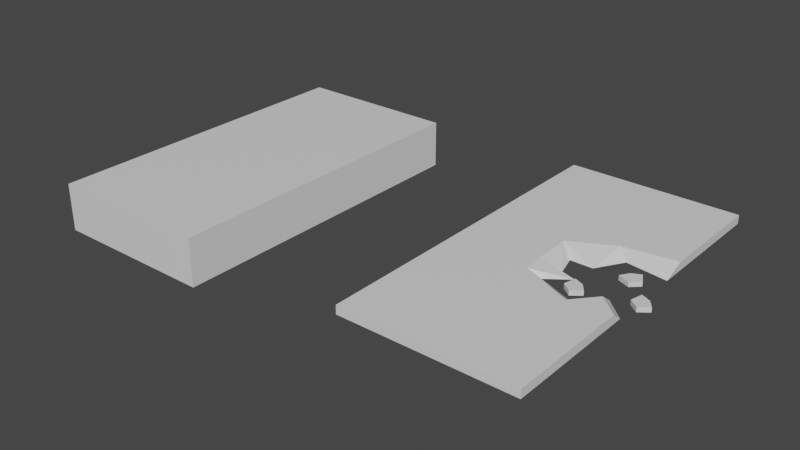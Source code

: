 # Source: stone_paths.blend  (saved by Blender 2.93.20; exported with 4.5.12 LTS)
import bpy
from mathutils import Matrix  # noqa: F401  (used for matrix-valued properties, if any)

bpy.ops.wm.read_factory_settings(use_empty=True)
scene = bpy.context.scene
scene.name = 'Scene'

# ---- collections
col_collection = bpy.data.collections.new('Collection'); scene.collection.children.link(col_collection)

# ---- materials (node trees are filled in below, after node groups)
mat_material = bpy.data.materials.new('Material')
mat_material.alpha_threshold = 0.0
mat_material.use_transparent_shadow = False
mat_material.line_color = (0.0, 0.0, 0.0, 1.0)

# ---- material node trees
mat_material.use_nodes = True; mat_material.node_tree.nodes.clear()
_N = mat_material.node_tree.nodes; _L = mat_material.node_tree.links
n0 = _N.new('ShaderNodeOutputMaterial'); n0.name = 'Material Output'; n0.location = (300, 300)
n1 = _N.new('ShaderNodeBsdfPrincipled'); n1.name = 'Principled BSDF'; n1.location = (10, 300)
n1.distribution = 'GGX'
n1.subsurface_method = 'BURLEY'
n1.inputs[2].default_value = 0.4
n1.inputs[3].default_value = 1.45
n1.inputs[27].default_value = (0.0, 0.0, 0.0, 1.0)
n1.inputs[28].default_value = 1.0
_L.new(n1.outputs[0], n0.inputs[0])
n0.is_active_output = True

# ---- world
world_world = bpy.data.worlds.new('World'); scene.world = world_world
world_world.use_nodes = True; world_world.node_tree.nodes.clear()
_N = world_world.node_tree.nodes; _L = world_world.node_tree.links
n0 = _N.new('ShaderNodeOutputWorld'); n0.name = 'World Output'; n0.location = (300, 300)
n1 = _N.new('ShaderNodeBackground'); n1.name = 'Background'; n1.location = (10, 300)
n1.inputs[0].default_value = (0.05088, 0.05088, 0.05088, 1.0)
_L.new(n1.outputs[0], n0.inputs[0])
n0.is_active_output = True
world_world.color = (0.05088, 0.05088, 0.05088)
world_world.use_sun_shadow = False
world_world.sun_shadow_jitter_overblur = 0.0

# ---- meshes
me_straight_1 = bpy.data.meshes.new('Straight_1')
me_straight_1.from_pydata([(0.5, 1.0, 0.05), (0.5, 1.0, -0.2349), (0.5, -1.0, 0.05), (0.5, -1.0, -0.2349), (-0.5, 1.0, 0.05), (-0.5, 1.0, -0.2349), (-0.5, -1.0, 0.05), (-0.5, -1.0, -0.2349)], [], [(0, 4, 6, 2), (3, 2, 6, 7), (7, 6, 4, 5), (5, 1, 3, 7), (1, 0, 2, 3), (5, 4, 0, 1)])
_uv = me_straight_1.uv_layers.new(name='UVMap')
_uv.uv.foreach_set('vector', [0.4259, 1.667, -0.1575, 1.667, -0.1575, 0.5, 0.4259, 0.5, 0.4259, 0.4708, 0.4259, 0.5, -0.1575, 0.5, -0.1575, 0.4708, -0.1867, 0.5, -0.1575, 0.5, -0.1575, 1.667, -0.1867, 1.667, -0.1575, -0.696, 0.4259, -0.696, 0.4259, 0.4708, -0.1575, 0.4708, 0.4551, 1.667, 0.4259, 1.667, 0.4259, 0.5, 0.4551, 0.5, -0.1575, 1.696, -0.1575, 1.667, 0.4259, 1.667, 0.4259, 1.696])
me_straight_1.materials.append(mat_material)
me_straight_1.use_remesh_preserve_volume = False
me_straight_1.use_remesh_preserve_attributes = False
me_straight_1.use_mirror_vertex_groups = False
me_straight_1.update()
me_straight_broken_1 = bpy.data.meshes.new('Straight_Broken_1')
me_straight_broken_1.from_pydata([(0.5, 1.0, 0.05), (0.5, 1.0, 0.0), (0.5, -1.0, 0.05), (0.5, -1.0, 0.0), (-0.5, 1.0, 0.05), (-0.5, 1.0, 0.0), (-0.5, -1.0, 0.05), (-0.5, -1.0, 0.0), (0.5, 0.2255, 0.0), (0.5, -0.2773, 0.05), (0.1962, 0.3051, 0.05), (0.1668, 0.1049, 0.0), (-0.04895, 0.1732, 0.05), (-0.04219, -0.04453, 0.05), (0.158, -0.04453, 0.0), (-0.033, -0.169, 0.05), (0.2657, -0.3031, 0.05), (0.38, -0.1701, 0.05), (0.403, 0.1619, 0.027), (0.3518, 0.1344, 0.027), (0.3188, 0.08497, 0.027), (0.3866, 0.05566, 0.027), (0.436, 0.1015, 0.027), (0.5, -0.2157, 0.0), (0.2613, 0.2605, 0.0), (0.03709, 0.1049, 0.0), (0.07225, -0.02255, 0.0), (0.5, 0.3507, 0.05), (0.03269, -0.139, 0.0), (0.2657, -0.2357, 0.0), (0.38, -0.1039, 0.0), (0.403, 0.1619, 0.0), (0.3518, 0.1344, 0.0), (0.3188, 0.08497, 0.0), (0.3866, 0.05566, 0.0), (0.436, 0.1015, 0.0), (0.5, 0.3519, 0.0), (0.2685, -0.1469, 0.027), (0.2334, -0.1005, 0.027), (0.1794, -0.07561, 0.027), (0.161, -0.1471, 0.027), (0.2139, -0.1889, 0.027), (0.2685, -0.1469, -1.863e-09), (0.2334, -0.1005, -1.863e-09), (0.1794, -0.07561, -1.863e-09), (0.161, -0.1471, -1.863e-09), (0.2139, -0.1889, -1.863e-09), (0.5817, -0.07864, 0.027), (0.5466, -0.03222, 0.027), (0.4926, -0.007311, 0.027), (0.4742, -0.0788, 0.027), (0.5271, -0.1206, 0.027), (0.5817, -0.07864, -1.863e-09), (0.5466, -0.03222, -1.863e-09), (0.4926, -0.007311, -1.863e-09), (0.4742, -0.0788, -1.863e-09), (0.5271, -0.1206, -1.863e-09)], [], [(0, 4, 6, 2, 9, 17, 16, 15, 13, 12, 10, 27), (3, 2, 6, 7), (7, 6, 4, 5), (10, 11, 24), (1, 0, 27, 36), (5, 4, 0, 1), (23, 9, 2, 3), (22, 18, 19, 20, 21), (13, 14, 26), (17, 9, 23, 30), (14, 15, 28), (11, 12, 25), (15, 16, 29, 28), (12, 13, 26, 25), (8, 10, 24), (16, 17, 30, 29), (35, 34, 33, 32, 31), (21, 34, 35, 22), (19, 32, 33, 20), (22, 35, 31, 18), (20, 33, 34, 21), (18, 31, 32, 19), (7, 5, 1, 36, 8, 24, 11, 25, 26, 14, 28, 29, 30, 23, 3), (13, 15, 14), (27, 10, 8), (10, 12, 11), (36, 27, 8), (41, 37, 38, 39, 40), (46, 45, 44, 43, 42), (40, 45, 46, 41), (38, 43, 44, 39), (41, 46, 42, 37), (39, 44, 45, 40), (37, 42, 43, 38), (51, 47, 48, 49, 50), (56, 55, 54, 53, 52), (50, 55, 56, 51), (48, 53, 54, 49), (51, 56, 52, 47), (49, 54, 55, 50), (47, 52, 53, 48)])
_uv = me_straight_broken_1.uv_layers.new(name='UVMap')
_uv.uv.foreach_set('vector', [0.0762, -0.8873, 0.7613, -0.8873, 0.7613, 0.4829, 0.0762, 0.4829, 0.0762, -0.01226, 0.1584, -0.08567, 0.2367, 0.005451, 0.4413, -0.08643, 0.4476, -0.1717, 0.4523, -0.3208, 0.2844, -0.4112, 0.0762, -0.4424, 0.0762, 0.5171, 0.0762, 0.4829, 0.7613, 0.4829, 0.7613, 0.5171, 0.7621, -0.8873, 0.7963, -0.8873, 0.7963, 0.4829, 0.7621, 0.4829, 0.9748, -0.5549, 0.9748, -0.4121, 0.919, -0.5236, 0.9143, -0.2014, 0.9485, -0.2014, 0.9485, 0.2434, 0.9143, 0.2426, 0.7971, -0.8873, 0.8314, -0.8873, 0.8314, -0.2022, 0.7971, -0.2022, -0.4611, 0.5171, -0.4189, 0.4829, 0.0762, 0.4829, 0.0762, 0.5171, 0.921, -0.6246, 0.9247, -0.5776, 0.885, -0.5741, 0.8476, -0.5901, 0.8755, -0.6323, 0.9123, 0.2087, 0.9123, 0.3501, 0.8916, 0.2931, 0.8677, 0.4379, 0.832, 0.5421, 0.7971, 0.5005, 0.832, 0.3937, 0.9104, -0.009927, 0.9104, 0.1499, 0.8863, 0.09484, 0.9764, -0.7144, 0.9764, -0.5557, 0.944, -0.6317, 0.9685, 0.2442, 0.9685, 0.4685, 0.9143, 0.4496, 0.918, 0.2769, 0.9182, -0.5549, 0.9182, -0.4057, 0.8321, -0.4178, 0.8513, -0.5063, 0.9809, -0.2014, 0.9809, 0.01648, 0.9493, -0.03917, 0.9722, -0.8873, 0.9722, -0.7671, 0.927, -0.7327, 0.9267, -0.8523, 0.9241, -0.6428, 0.8786, -0.6506, 0.8662, -0.6996, 0.9068, -0.7024, 0.9432, -0.686, 0.8755, -0.6323, 0.8786, -0.6506, 0.9241, -0.6428, 0.921, -0.6246, 0.885, -0.5741, 0.8777, -0.5571, 0.8403, -0.5731, 0.8476, -0.5901, 0.921, -0.6246, 0.9394, -0.6261, 0.9432, -0.579, 0.9247, -0.5776, 0.8476, -0.5901, 0.8321, -0.6003, 0.86, -0.6425, 0.8755, -0.6323, 0.9247, -0.5776, 0.9263, -0.5591, 0.8866, -0.5557, 0.885, -0.5741, 0.7613, 0.5171, 0.7613, 1.887, 0.0762, 1.887, 0.0762, 1.443, 0.0762, 1.357, 0.2397, 1.381, 0.3045, 1.274, 0.3933, 1.274, 0.3692, 1.187, 0.3105, 1.172, 0.3963, 1.107, 0.2367, 1.041, 0.1584, 1.131, 0.0762, 1.054, 0.0762, 0.5171, 0.9731, -0.4049, 0.9731, -0.3194, 0.8321, -0.3948, 0.7971, 0.1811, 0.8855, -0.009927, 0.8855, 0.208, 0.9135, -0.2014, 0.9135, -0.01072, 0.7971, -0.1187, 0.8321, -0.3067, 0.8643, -0.3186, 0.8643, -0.2263, 0.9039, -0.801, 0.8575, -0.793, 0.8503, -0.8322, 0.8628, -0.871, 0.9074, -0.8471, 0.9071, -0.7828, 0.9259, -0.7406, 0.8919, -0.7031, 0.8671, -0.7354, 0.8606, -0.7748, 0.9074, -0.8471, 0.9259, -0.8457, 0.9224, -0.7996, 0.9039, -0.801, 0.8503, -0.8322, 0.8327, -0.8379, 0.8452, -0.8766, 0.8628, -0.871, 0.9039, -0.801, 0.9071, -0.7828, 0.8606, -0.7748, 0.8575, -0.793, 0.8628, -0.871, 0.8716, -0.8873, 0.9162, -0.8634, 0.9074, -0.8471, 0.8575, -0.793, 0.8392, -0.7897, 0.8321, -0.8289, 0.8503, -0.8322, 0.8689, 0.295, 0.8224, 0.303, 0.8153, 0.2638, 0.8278, 0.2251, 0.8724, 0.2489, 0.872, 0.3132, 0.8908, 0.3554, 0.8569, 0.3929, 0.8321, 0.3606, 0.8256, 0.3213, 0.8724, 0.2489, 0.8908, 0.2503, 0.8873, 0.2964, 0.8689, 0.295, 0.8153, 0.2638, 0.7977, 0.2581, 0.8102, 0.2194, 0.8278, 0.2251, 0.8689, 0.295, 0.872, 0.3132, 0.8256, 0.3213, 0.8224, 0.303, 0.8278, 0.2251, 0.8365, 0.2087, 0.8811, 0.2326, 0.8724, 0.2489, 0.8224, 0.303, 0.8042, 0.3063, 0.7971, 0.2671, 0.8153, 0.2638])
me_straight_broken_1.materials.append(mat_material)
me_straight_broken_1.use_remesh_preserve_volume = False
me_straight_broken_1.use_remesh_preserve_attributes = False
me_straight_broken_1.use_mirror_vertex_groups = False
me_straight_broken_1.update()

# ---- objects
ob_straight = bpy.data.objects.new('Straight', me_straight_1)
ob_straight_broken = bpy.data.objects.new('Straight Broken', me_straight_broken_1)

# ---- transforms, parenting, visibility, modifiers, constraints
ob_straight.location = (0.0, 0.0, 0.0)
ob_straight.lock_rotations_4d = False
ob_straight.empty_display_type = 'ARROWS'
ob_straight.lineart.crease_threshold = 0.0
ob_straight_broken.location = (2.0, 0.0, 0.0)
ob_straight_broken.lock_rotations_4d = False
ob_straight_broken.empty_display_type = 'ARROWS'
ob_straight_broken.lineart.crease_threshold = 0.0

# ---- collection membership
col_collection.objects.link(ob_straight)
col_collection.objects.link(ob_straight_broken)

# ---- scene / render settings (as saved in the file)
scene.frame_start = 1; scene.frame_end = 250; scene.frame_set(1)
scene.render.engine = 'BLENDER_EEVEE_NEXT'
scene.cycles.use_denoising = False
scene.cycles.samples = 128
scene.cycles.sampling_pattern = 'TABULATED_SOBOL'
scene.cycles.use_adaptive_sampling = False
scene.cycles.use_light_tree = False
scene.view_settings.view_transform = 'Filmic'
bpy.context.view_layer.update()

# ---- added for rendering (the .blend has no active camera and no usable light): camera, sun
cam_auto = bpy.data.cameras.new('AutoCamera')
cam_auto.lens = 50.0
cam_auto.sensor_width = 36.0
cam_auto.clip_end = 1000.0
ob_auto_camera = bpy.data.objects.new('AutoCamera', cam_auto)
scene.collection.objects.link(ob_auto_camera)
ob_auto_camera.location = (4.45012, -4.09114, 2.63498)
ob_auto_camera.rotation_euler = (1.09748, -7.21219e-08, 0.694738)
scene.camera = ob_auto_camera
light_auto_sun = bpy.data.lights.new('AutoSun', 'SUN')
light_auto_sun.energy = 3.0
light_auto_sun.angle = 0.0523599
ob_auto_sun = bpy.data.objects.new('AutoSun', light_auto_sun)
scene.collection.objects.link(ob_auto_sun)
ob_auto_sun.rotation_euler = (0.872665, 0.174533, 0.523599)
bpy.context.view_layer.update()
